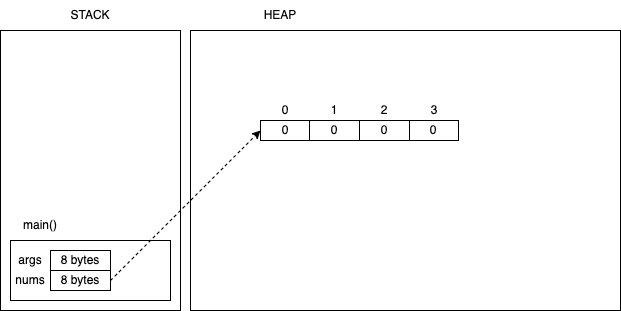

The diagram above was exported from draw.io. Its source (the exported page's mxGraphModel, read from the mxfile embedded in the PNG):
<mxGraphModel dx="950" dy="449" grid="1" gridSize="10" guides="1" tooltips="1" connect="1" arrows="1" fold="1" page="1" pageScale="1" pageWidth="827" pageHeight="1169" math="0" shadow="0">
  <root>
    <mxCell id="0" />
    <mxCell id="1" parent="0" />
    <mxCell id="2" value="" style="rounded=0;whiteSpace=wrap;html=1;" vertex="1" parent="1">
      <mxGeometry x="80" y="60" width="180" height="280" as="geometry" />
    </mxCell>
    <mxCell id="3" value="STACK" style="text;html=1;strokeColor=none;fillColor=none;align=center;verticalAlign=middle;whiteSpace=wrap;rounded=0;" vertex="1" parent="1">
      <mxGeometry x="80" y="30" width="180" height="30" as="geometry" />
    </mxCell>
    <mxCell id="4" value="HEAP" style="text;html=1;strokeColor=none;fillColor=none;align=center;verticalAlign=middle;whiteSpace=wrap;rounded=0;" vertex="1" parent="1">
      <mxGeometry x="270" y="30" width="180" height="30" as="geometry" />
    </mxCell>
    <mxCell id="5" value="" style="rounded=0;whiteSpace=wrap;html=1;" vertex="1" parent="1">
      <mxGeometry x="270" y="60" width="430" height="280" as="geometry" />
    </mxCell>
    <mxCell id="6" value="" style="rounded=0;whiteSpace=wrap;html=1;" vertex="1" parent="1">
      <mxGeometry x="90" y="270" width="160" height="60" as="geometry" />
    </mxCell>
    <mxCell id="7" value="main()" style="text;html=1;strokeColor=none;fillColor=none;align=center;verticalAlign=middle;whiteSpace=wrap;rounded=0;" vertex="1" parent="1">
      <mxGeometry x="90" y="240" width="60" height="30" as="geometry" />
    </mxCell>
    <mxCell id="8" value="8 bytes" style="rounded=0;whiteSpace=wrap;html=1;" vertex="1" parent="1">
      <mxGeometry x="130" y="280" width="60" height="20" as="geometry" />
    </mxCell>
    <mxCell id="16" style="edgeStyle=none;html=1;exitX=1;exitY=0.5;exitDx=0;exitDy=0;entryX=0;entryY=0.5;entryDx=0;entryDy=0;dashed=1;" edge="1" parent="1" source="9" target="12">
      <mxGeometry relative="1" as="geometry" />
    </mxCell>
    <mxCell id="9" value="8 bytes" style="rounded=0;whiteSpace=wrap;html=1;" vertex="1" parent="1">
      <mxGeometry x="130" y="300" width="60" height="20" as="geometry" />
    </mxCell>
    <mxCell id="10" value="args" style="text;html=1;strokeColor=none;fillColor=none;align=center;verticalAlign=middle;whiteSpace=wrap;rounded=0;" vertex="1" parent="1">
      <mxGeometry x="90" y="280" width="40" height="20" as="geometry" />
    </mxCell>
    <mxCell id="11" value="nums" style="text;html=1;strokeColor=none;fillColor=none;align=center;verticalAlign=middle;whiteSpace=wrap;rounded=0;" vertex="1" parent="1">
      <mxGeometry x="90" y="300" width="40" height="20" as="geometry" />
    </mxCell>
    <mxCell id="12" value="0" style="rounded=0;whiteSpace=wrap;html=1;" vertex="1" parent="1">
      <mxGeometry x="340" y="150" width="50" height="20" as="geometry" />
    </mxCell>
    <mxCell id="13" value="0" style="rounded=0;whiteSpace=wrap;html=1;" vertex="1" parent="1">
      <mxGeometry x="389" y="150" width="50" height="20" as="geometry" />
    </mxCell>
    <mxCell id="14" value="0" style="rounded=0;whiteSpace=wrap;html=1;" vertex="1" parent="1">
      <mxGeometry x="488" y="150" width="50" height="20" as="geometry" />
    </mxCell>
    <mxCell id="15" value="0" style="rounded=0;whiteSpace=wrap;html=1;" vertex="1" parent="1">
      <mxGeometry x="439" y="150" width="50" height="20" as="geometry" />
    </mxCell>
    <mxCell id="17" value="0" style="text;html=1;strokeColor=none;fillColor=none;align=center;verticalAlign=middle;whiteSpace=wrap;rounded=0;" vertex="1" parent="1">
      <mxGeometry x="340" y="130" width="50" height="20" as="geometry" />
    </mxCell>
    <mxCell id="18" value="1" style="text;html=1;strokeColor=none;fillColor=none;align=center;verticalAlign=middle;whiteSpace=wrap;rounded=0;" vertex="1" parent="1">
      <mxGeometry x="389" y="130" width="50" height="20" as="geometry" />
    </mxCell>
    <mxCell id="19" value="2" style="text;html=1;strokeColor=none;fillColor=none;align=center;verticalAlign=middle;whiteSpace=wrap;rounded=0;" vertex="1" parent="1">
      <mxGeometry x="439" y="130" width="50" height="20" as="geometry" />
    </mxCell>
    <mxCell id="20" value="3" style="text;html=1;strokeColor=none;fillColor=none;align=center;verticalAlign=middle;whiteSpace=wrap;rounded=0;" vertex="1" parent="1">
      <mxGeometry x="489" y="130" width="50" height="20" as="geometry" />
    </mxCell>
  </root>
</mxGraphModel>